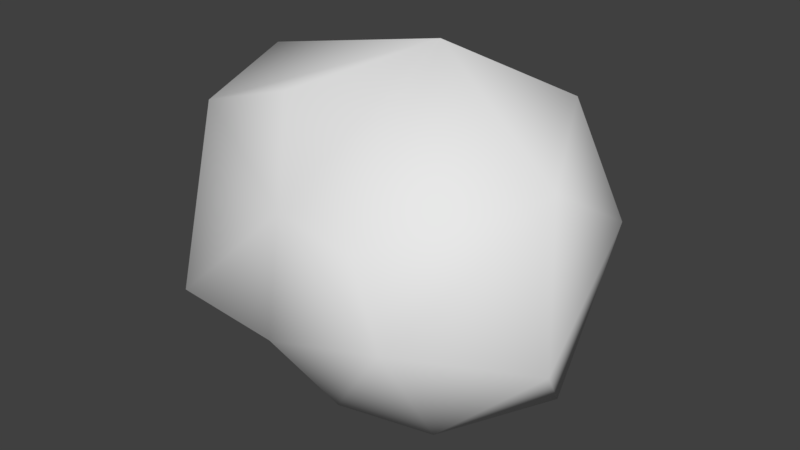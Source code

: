 # Source: 03_outline.blend  (saved by Blender 2.79.0; exported with 4.5.12 LTS)
import bpy
from mathutils import Matrix  # noqa: F401  (used for matrix-valued properties, if any)

bpy.ops.wm.read_factory_settings(use_empty=True)
scene = bpy.context.scene
scene.name = 'Scene'

# ---- collections
col_collection_1 = bpy.data.collections.new('Collection 1'); scene.collection.children.link(col_collection_1)

# ---- materials (node trees are filled in below, after node groups)
mat_material = bpy.data.materials.new('Material')
mat_material.alpha_threshold = 0.0
mat_material.use_transparent_shadow = False
mat_material.roughness = 0.5
mat_material.line_color = (0.0, 0.0, 0.0, 1.0)

# ---- material node trees

# ---- world
world_world = bpy.data.worlds.new('World'); scene.world = world_world
world_world.color = (0.05088, 0.05088, 0.05088)
world_world.use_sun_shadow = False
world_world.sun_shadow_jitter_overblur = 0.0
world_world.cycles.sampling_method = 'MANUAL'

# ---- meshes
me_cube = bpy.data.meshes.new('Cube')
me_cube.from_pydata([(0.003861, -0.0642, -0.7543), (-0.2218, -0.6845, -0.2462), (-0.218, 0.5029, -0.6374), (0.1411, 0.004104, 0.9942), (-0.5119, 0.4033, 0.7222), (0.5701, 0.3744, 0.7445), (-0.3792, -0.3688, 0.7563), (0.9532, -0.3371, -0.1025), (0.825, 0.3827, 0.2454), (0.7656, -0.06381, 0.5169), (0.7047, 0.171, -0.5974), (0.4849, -0.7877, 0.02986), (-0.1259, -0.6762, 0.3896), (0.09757, -0.6076, -0.4756), (0.3247, -0.7544, 0.3744), (-1.009, -0.02229, 0.3561), (-0.9062, -0.4845, -0.2096), (-0.7975, -0.03324, -0.3342), (-0.8645, -0.3696, 0.5987), (-0.6532, 0.4971, 0.3277), (-0.4049, 0.635, -0.2986), (-0.03703, 0.6143, 0.1026), (0.28, 0.6942, -0.1707), (0.4309, 0.6137, 0.3013), (-0.2995, 0.6417, 0.3063), (-0.6699, -0.7517, -0.1322), (-0.7898, 6.333e-08, 0.7898), (0.1079, 0.4896, -0.5959), (0.447, -0.3956, -0.5874), (-0.4443, -0.07235, -0.6171)], [], [(0, 10, 27), (0, 29, 1), (3, 4, 5), (4, 21, 5), (9, 3, 5), (3, 26, 4), (3, 12, 6), (7, 8, 10), (10, 22, 27), (8, 7, 9), (8, 5, 23), (1, 11, 13), (1, 25, 12), (17, 16, 29), (16, 25, 29), (15, 26, 18), (16, 18, 25), (15, 17, 19), (21, 22, 23), (21, 23, 5), (22, 2, 27), (22, 21, 20), (22, 20, 2), (19, 20, 24), (0, 28, 10), (0, 13, 28), (0, 1, 13), (18, 26, 3, 6), (4, 24, 21), (11, 14, 9, 7), (6, 12, 18), (3, 14, 12), (3, 9, 14), (2, 29, 0, 27), (8, 22, 10), (9, 5, 8), (8, 23, 22), (12, 14, 11, 1), (10, 28, 7), (11, 7, 28), (11, 28, 13), (4, 26, 15, 19), (1, 29, 25), (15, 16, 17), (16, 15, 18), (18, 12, 25), (29, 2, 20, 17), (17, 20, 19), (20, 21, 24), (24, 4, 19)])
me_cube.polygons.foreach_set('use_smooth', [True] * 50)
me_cube.materials.append(mat_material)
me_cube.use_remesh_preserve_volume = False
me_cube.use_remesh_preserve_attributes = False
me_cube.use_mirror_vertex_groups = False
me_cube.update()

# ---- objects
ob_cube = bpy.data.objects.new('Cube', me_cube)

# ---- transforms, parenting, visibility, modifiers, constraints
ob_cube.location = (0.0, 0.0, 0.0)
ob_cube.lock_rotations_4d = False
ob_cube.empty_display_type = 'ARROWS'
ob_cube.lineart.crease_threshold = 0.0

# ---- collection membership
col_collection_1.objects.link(ob_cube)

# ---- scene / render settings (as saved in the file)
scene.frame_start = 1; scene.frame_end = 250; scene.frame_set(1)
scene.render.engine = 'BLENDER_EEVEE_NEXT'
scene.render.resolution_percentage = 50
scene.render.dither_intensity = 0.0
scene.cycles.use_denoising = False
scene.cycles.samples = 128
scene.cycles.sampling_pattern = 'TABULATED_SOBOL'
scene.cycles.use_adaptive_sampling = False
scene.cycles.use_light_tree = False
scene.cycles.blur_glossy = 0.0
scene.cycles.sample_clamp_indirect = 0.0
scene.view_settings.view_transform = 'Standard'
bpy.context.view_layer.update()

# ---- added for rendering (the .blend has no active camera and no usable light): camera, sun
cam_auto = bpy.data.cameras.new('AutoCamera')
cam_auto.lens = 50.0
cam_auto.sensor_width = 36.0
cam_auto.clip_end = 1000.0
ob_auto_camera = bpy.data.objects.new('AutoCamera', cam_auto)
scene.collection.objects.link(ob_auto_camera)
ob_auto_camera.location = (2.76367, -3.39667, 2.35322)
ob_auto_camera.rotation_euler = (1.09748, -7.21219e-08, 0.694738)
scene.camera = ob_auto_camera
light_auto_sun = bpy.data.lights.new('AutoSun', 'SUN')
light_auto_sun.energy = 3.0
light_auto_sun.angle = 0.0523599
ob_auto_sun = bpy.data.objects.new('AutoSun', light_auto_sun)
scene.collection.objects.link(ob_auto_sun)
ob_auto_sun.rotation_euler = (0.872665, 0.174533, 0.523599)
bpy.context.view_layer.update()
